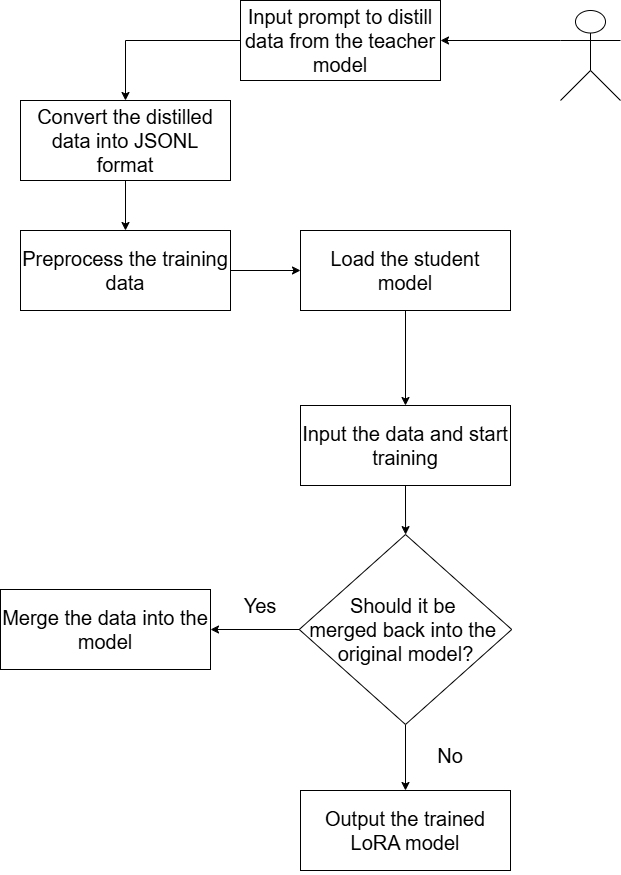

The diagram above was exported from draw.io. Its source (the exported page's mxGraphModel, read from the mxfile embedded in the PNG):
<mxGraphModel dx="1440" dy="829" grid="1" gridSize="10" guides="1" tooltips="1" connect="1" arrows="1" fold="1" page="1" pageScale="1" pageWidth="827" pageHeight="1169" math="0" shadow="0">
  <root>
    <mxCell id="0" />
    <mxCell id="1" parent="0" />
    <mxCell id="CU2n6jwE8dZkgf_9L_dc-37" edge="1" parent="1" source="CU2n6jwE8dZkgf_9L_dc-38" style="edgeStyle=orthogonalEdgeStyle;rounded=0;orthogonalLoop=1;jettySize=auto;html=1;exitX=0;exitY=0.3333333333333333;exitDx=0;exitDy=0;exitPerimeter=0;" target="CU2n6jwE8dZkgf_9L_dc-40">
      <mxGeometry relative="1" as="geometry" />
    </mxCell>
    <mxCell id="CU2n6jwE8dZkgf_9L_dc-38" parent="1" style="shape=umlActor;verticalLabelPosition=bottom;verticalAlign=top;html=1;outlineConnect=0;fontSize=30;" value="" vertex="1">
      <mxGeometry height="90" width="60" x="630.0026315789476" y="60" as="geometry" />
    </mxCell>
    <mxCell id="CU2n6jwE8dZkgf_9L_dc-39" edge="1" parent="1" source="CU2n6jwE8dZkgf_9L_dc-40" style="edgeStyle=orthogonalEdgeStyle;rounded=0;orthogonalLoop=1;jettySize=auto;html=1;exitX=0;exitY=0.5;exitDx=0;exitDy=0;" target="CU2n6jwE8dZkgf_9L_dc-42">
      <mxGeometry relative="1" as="geometry" />
    </mxCell>
    <mxCell id="CU2n6jwE8dZkgf_9L_dc-40" parent="1" style="rounded=0;whiteSpace=wrap;html=1;fontSize=20;" value="Input prompt to distill data from the teacher model" vertex="1">
      <mxGeometry height="80" width="200" x="310.00263157894756" y="50" as="geometry" />
    </mxCell>
    <mxCell id="CU2n6jwE8dZkgf_9L_dc-41" edge="1" parent="1" source="CU2n6jwE8dZkgf_9L_dc-42" style="edgeStyle=orthogonalEdgeStyle;rounded=0;orthogonalLoop=1;jettySize=auto;html=1;exitX=0.5;exitY=1;exitDx=0;exitDy=0;" target="CU2n6jwE8dZkgf_9L_dc-44">
      <mxGeometry relative="1" as="geometry" />
    </mxCell>
    <mxCell id="CU2n6jwE8dZkgf_9L_dc-42" parent="1" style="rounded=0;whiteSpace=wrap;html=1;fontSize=20;" value="Convert the distilled data into JSONL format" vertex="1">
      <mxGeometry height="80" width="210" x="90.00263157894756" y="150" as="geometry" />
    </mxCell>
    <mxCell id="CU2n6jwE8dZkgf_9L_dc-43" edge="1" parent="1" source="CU2n6jwE8dZkgf_9L_dc-44" style="edgeStyle=orthogonalEdgeStyle;rounded=0;orthogonalLoop=1;jettySize=auto;html=1;exitX=1;exitY=0.5;exitDx=0;exitDy=0;" target="CU2n6jwE8dZkgf_9L_dc-46">
      <mxGeometry relative="1" as="geometry" />
    </mxCell>
    <mxCell id="CU2n6jwE8dZkgf_9L_dc-44" parent="1" style="rounded=0;whiteSpace=wrap;html=1;fontSize=20;" value="Preprocess the training data" vertex="1">
      <mxGeometry height="80" width="210" x="90.00263157894756" y="280" as="geometry" />
    </mxCell>
    <mxCell id="CU2n6jwE8dZkgf_9L_dc-45" edge="1" parent="1" source="CU2n6jwE8dZkgf_9L_dc-46" style="edgeStyle=orthogonalEdgeStyle;rounded=0;orthogonalLoop=1;jettySize=auto;html=1;exitX=0.5;exitY=1;exitDx=0;exitDy=0;" target="CU2n6jwE8dZkgf_9L_dc-48">
      <mxGeometry relative="1" as="geometry" />
    </mxCell>
    <mxCell id="CU2n6jwE8dZkgf_9L_dc-46" parent="1" style="rounded=0;whiteSpace=wrap;html=1;fontSize=20;" value="Load the student model" vertex="1">
      <mxGeometry height="80" width="210" x="370.00263157894756" y="280" as="geometry" />
    </mxCell>
    <mxCell id="CU2n6jwE8dZkgf_9L_dc-47" edge="1" parent="1" source="CU2n6jwE8dZkgf_9L_dc-48" style="edgeStyle=orthogonalEdgeStyle;rounded=0;orthogonalLoop=1;jettySize=auto;html=1;exitX=0.5;exitY=1;exitDx=0;exitDy=0;" target="CU2n6jwE8dZkgf_9L_dc-52">
      <mxGeometry relative="1" as="geometry" />
    </mxCell>
    <mxCell id="CU2n6jwE8dZkgf_9L_dc-48" parent="1" style="rounded=0;whiteSpace=wrap;html=1;fontSize=20;" value="Input the data and start training" vertex="1">
      <mxGeometry height="80" width="210" x="370.00263157894756" y="455" as="geometry" />
    </mxCell>
    <mxCell id="CU2n6jwE8dZkgf_9L_dc-49" parent="1" style="rounded=0;whiteSpace=wrap;html=1;fontSize=20;" value="&lt;div class=&quot;qMYqUG_convSearchResultHighlightRoot&quot;&gt;&lt;div class=&quot;&quot; data-turn-id-container=&quot;request-WEB:005423e6-f77b-47b7-a7cd-d52b24c15eb8-19&quot; data-is-intersecting=&quot;true&quot;&gt;&lt;div class=&quot;relative w-full overflow-visible&quot;&gt;&lt;section class=&quot;text-token-text-primary w-full focus:outline-none has-data-writing-block:pointer-events-none [&amp;amp;:has([data-writing-block])&amp;gt;*]:pointer-events-auto R6Vx5W_threadScrollVars scroll-mb-[calc(var(--scroll-root-safe-area-inset-bottom,0px)+var(--thread-response-height))] scroll-mt-[calc(var(--header-height)+min(200px,max(70px,20svh)))]&quot; dir=&quot;auto&quot; data-turn-id=&quot;request-WEB:005423e6-f77b-47b7-a7cd-d52b24c15eb8-19&quot; data-turn-id-container=&quot;request-WEB:005423e6-f77b-47b7-a7cd-d52b24c15eb8-19&quot; data-testid=&quot;conversation-turn-40&quot; data-scroll-anchor=&quot;false&quot; data-turn=&quot;assistant&quot;&gt;&lt;div class=&quot;text-base my-auto mx-auto pb-3 [--thread-content-margin:var(--thread-content-margin-xs,calc(var(--spacing)*4))] @w-sm/main:[--thread-content-margin:var(--thread-content-margin-sm,calc(var(--spacing)*6))] @w-lg/main:[--thread-content-margin:var(--thread-content-margin-lg,calc(var(--spacing)*16))] px-(--thread-content-margin)&quot;&gt;&lt;div class=&quot;[--thread-content-max-width:40rem] @w-lg/main:[--thread-content-max-width:48rem] mx-auto max-w-(--thread-content-max-width) flex-1 group/turn-messages focus-visible:outline-hidden relative flex w-full min-w-0 flex-col agent-turn&quot;&gt;&lt;div class=&quot;flex max-w-full flex-col gap-4 grow&quot;&gt;&lt;div data-message-author-role=&quot;assistant&quot; data-message-id=&quot;bfa455c4-40b0-4700-83e0-000e5b488415&quot; dir=&quot;auto&quot; data-message-model-slug=&quot;gpt-5-5&quot; class=&quot;min-h-8 text-message relative flex w-full flex-col items-end gap-2 text-start break-words whitespace-normal outline-none keyboard-focused:focus-ring [.text-message+&amp;amp;]:mt-1&quot; data-turn-start-message=&quot;true&quot; tabindex=&quot;0&quot;&gt;&lt;div class=&quot;flex w-full flex-col gap-1 empty:hidden&quot;&gt;&lt;div class=&quot;markdown prose dark:prose-invert wrap-break-word w-full dark markdown-new-styling&quot;&gt;&lt;p data-start=&quot;0&quot; data-end=&quot;30&quot; data-is-last-node=&quot;&quot; data-is-only-node=&quot;&quot;&gt;Output the trained LoRA model&lt;/p&gt;&lt;/div&gt;&lt;/div&gt;&lt;/div&gt;&lt;/div&gt;&lt;div class=&quot;z-0 flex min-h-[46px] justify-start&quot;&gt;&lt;/div&gt;&lt;div class=&quot;mt-3 w-full empty:hidden&quot;&gt;&lt;div class=&quot;text-center&quot;&gt;&lt;/div&gt;&lt;/div&gt;&lt;/div&gt;&lt;/div&gt;&lt;/section&gt;&lt;div class=&quot;contents&quot;&gt;&lt;/div&gt;&lt;/div&gt;&lt;/div&gt;&lt;/div&gt;&lt;div aria-hidden=&quot;true&quot; class=&quot;pointer-events-none -mt-px h-px translate-y-[calc(var(--scroll-root-safe-area-inset-bottom)-14*var(--spacing))]&quot;&gt;&lt;/div&gt;" vertex="1">
      <mxGeometry height="80" width="210" x="370.00263157894756" y="840" as="geometry" />
    </mxCell>
    <mxCell id="CU2n6jwE8dZkgf_9L_dc-50" edge="1" parent="1" source="CU2n6jwE8dZkgf_9L_dc-52" style="edgeStyle=orthogonalEdgeStyle;rounded=0;orthogonalLoop=1;jettySize=auto;html=1;exitX=0.5;exitY=1;exitDx=0;exitDy=0;" target="CU2n6jwE8dZkgf_9L_dc-49">
      <mxGeometry relative="1" as="geometry" />
    </mxCell>
    <mxCell id="CU2n6jwE8dZkgf_9L_dc-51" edge="1" parent="1" source="CU2n6jwE8dZkgf_9L_dc-52" style="edgeStyle=orthogonalEdgeStyle;rounded=0;orthogonalLoop=1;jettySize=auto;html=1;exitX=0;exitY=0.5;exitDx=0;exitDy=0;" target="CU2n6jwE8dZkgf_9L_dc-54">
      <mxGeometry relative="1" as="geometry" />
    </mxCell>
    <mxCell id="CU2n6jwE8dZkgf_9L_dc-52" parent="1" style="rhombus;whiteSpace=wrap;html=1;fontSize=20;" value="Should it be&amp;nbsp;&lt;div&gt;merged&amp;nbsp;&lt;span style=&quot;background-color: transparent; color: light-dark(rgb(0, 0, 0), rgb(255, 255, 255));&quot;&gt;back into the&amp;nbsp;&lt;/span&gt;&lt;div&gt;original model?&lt;/div&gt;&lt;/div&gt;" vertex="1">
      <mxGeometry height="190" width="212.5" x="368.75" y="584" as="geometry" />
    </mxCell>
    <mxCell id="CU2n6jwE8dZkgf_9L_dc-53" parent="1" style="text;html=1;whiteSpace=wrap;strokeColor=none;fillColor=none;align=center;verticalAlign=middle;rounded=0;" value="&lt;font style=&quot;font-size: 20px;&quot;&gt;No&lt;/font&gt;" vertex="1">
      <mxGeometry height="30" width="60" x="490.00263157894756" y="790" as="geometry" />
    </mxCell>
    <mxCell id="CU2n6jwE8dZkgf_9L_dc-54" parent="1" style="rounded=0;whiteSpace=wrap;html=1;fontSize=20;" value="Merge the data into the model" vertex="1">
      <mxGeometry height="80" width="210" x="70.00263157894756" y="639" as="geometry" />
    </mxCell>
    <mxCell id="CU2n6jwE8dZkgf_9L_dc-55" parent="1" style="text;html=1;whiteSpace=wrap;strokeColor=none;fillColor=none;align=center;verticalAlign=middle;rounded=0;fontSize=20;" value="Yes" vertex="1">
      <mxGeometry height="30" width="60" x="300.00263157894756" y="640" as="geometry" />
    </mxCell>
  </root>
</mxGraphModel>